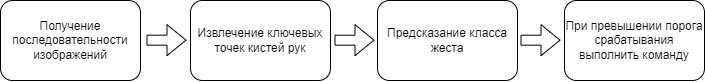

The diagram above was exported from draw.io. Its source (the exported page's mxGraphModel, read from the mxfile embedded in the PNG):
<mxGraphModel dx="981" dy="551" grid="0" gridSize="10" guides="1" tooltips="1" connect="1" arrows="1" fold="1" page="1" pageScale="1" pageWidth="827" pageHeight="1169" math="0" shadow="0">
  <root>
    <mxCell id="0" />
    <mxCell id="1" parent="0" />
    <mxCell id="9MSImcGR0e0q0WoZe2th-1" value="Получение последовательности изображений" style="rounded=1;whiteSpace=wrap;html=1;" vertex="1" parent="1">
      <mxGeometry x="40" y="280" width="140" height="80" as="geometry" />
    </mxCell>
    <mxCell id="9MSImcGR0e0q0WoZe2th-2" value="Извлечение ключевых точек кистей рук" style="rounded=1;whiteSpace=wrap;html=1;" vertex="1" parent="1">
      <mxGeometry x="230" y="280" width="140" height="80" as="geometry" />
    </mxCell>
    <mxCell id="9MSImcGR0e0q0WoZe2th-3" value="Предсказание класса жеста" style="rounded=1;whiteSpace=wrap;html=1;" vertex="1" parent="1">
      <mxGeometry x="417" y="280" width="140" height="80" as="geometry" />
    </mxCell>
    <mxCell id="9MSImcGR0e0q0WoZe2th-4" value="При превышении порога срабатывания выполнить команду" style="rounded=1;whiteSpace=wrap;html=1;" vertex="1" parent="1">
      <mxGeometry x="604" y="280" width="140" height="80" as="geometry" />
    </mxCell>
    <mxCell id="9MSImcGR0e0q0WoZe2th-5" value="" style="shape=flexArrow;endArrow=classic;html=1;rounded=0;" edge="1" parent="1">
      <mxGeometry width="50" height="50" relative="1" as="geometry">
        <mxPoint x="186" y="319.66" as="sourcePoint" />
        <mxPoint x="226" y="319.66" as="targetPoint" />
      </mxGeometry>
    </mxCell>
    <mxCell id="9MSImcGR0e0q0WoZe2th-6" value="" style="shape=flexArrow;endArrow=classic;html=1;rounded=0;" edge="1" parent="1">
      <mxGeometry width="50" height="50" relative="1" as="geometry">
        <mxPoint x="374" y="319.66" as="sourcePoint" />
        <mxPoint x="414" y="319.66" as="targetPoint" />
      </mxGeometry>
    </mxCell>
    <mxCell id="9MSImcGR0e0q0WoZe2th-7" value="" style="shape=flexArrow;endArrow=classic;html=1;rounded=0;" edge="1" parent="1">
      <mxGeometry width="50" height="50" relative="1" as="geometry">
        <mxPoint x="560" y="319.65999999999997" as="sourcePoint" />
        <mxPoint x="600" y="319.65999999999997" as="targetPoint" />
      </mxGeometry>
    </mxCell>
  </root>
</mxGraphModel>